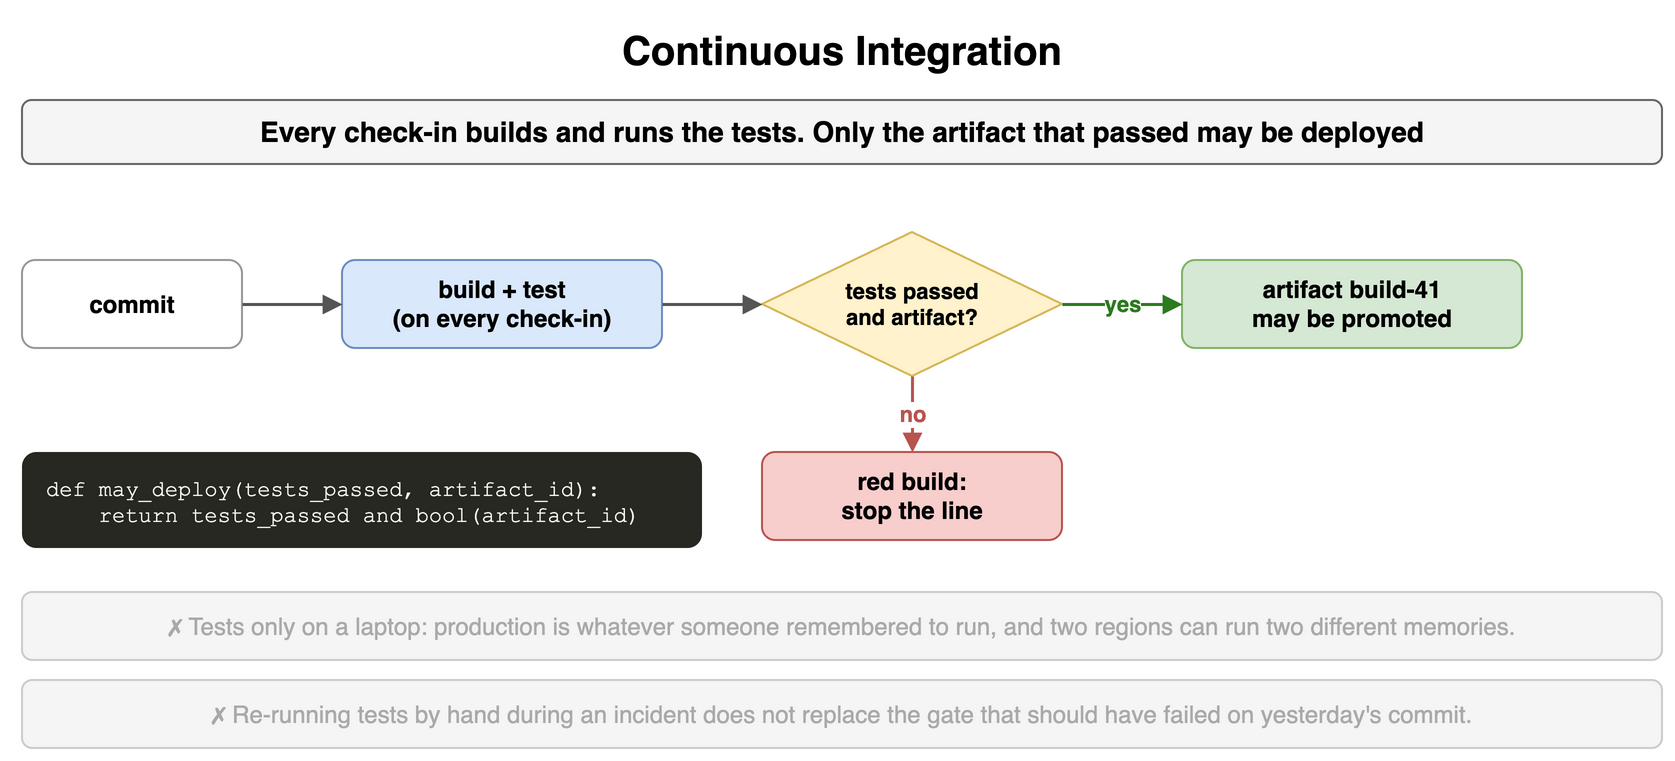

The diagram above was exported from draw.io. Its source (the exported page's mxGraphModel, read from the mxfile embedded in the PNG):
<mxGraphModel dx="900" dy="388" grid="1" gridSize="10" guides="1" tooltips="1" connect="1" arrows="1" fold="1" page="1" pageScale="1" pageWidth="900" pageHeight="388" math="0" shadow="0">
  <root>
    <mxCell id="0" />
    <mxCell id="1" parent="0" />
    <mxCell id="o71" value="Continuous Integration" style="text;html=1;align=center;verticalAlign=middle;whiteSpace=wrap;fontSize=20;fontStyle=1;" vertex="1" parent="1">
      <mxGeometry x="40" y="10" width="820" height="30" as="geometry" />
    </mxCell>
    <mxCell id="o72" value="Every check-in builds and runs the tests. Only the artifact that passed may be deployed" style="rounded=1;whiteSpace=wrap;html=1;fillColor=#f5f5f5;strokeColor=#666666;fontStyle=1;fontSize=14;" vertex="1" parent="1">
      <mxGeometry x="40" y="50" width="820" height="32" as="geometry" />
    </mxCell>
    <mxCell id="o73" value="commit" style="rounded=1;whiteSpace=wrap;html=1;fillColor=#ffffff;strokeColor=#999999;fontSize=12;align=center;fontStyle=1;" vertex="1" parent="1">
      <mxGeometry x="40" y="130" width="110" height="44" as="geometry" />
    </mxCell>
    <mxCell id="o74" value="build + test&lt;br&gt;(on every check-in)" style="rounded=1;whiteSpace=wrap;html=1;fillColor=#dae8fc;strokeColor=#6c8ebf;fontSize=12;align=center;fontStyle=1;" vertex="1" parent="1">
      <mxGeometry x="200" y="130" width="160" height="44" as="geometry" />
    </mxCell>
    <mxCell id="o75" value="tests passed&lt;br&gt;and artifact?" style="rhombus;whiteSpace=wrap;html=1;fillColor=#fff2cc;strokeColor=#d6b656;fontSize=11;fontStyle=1;" vertex="1" parent="1">
      <mxGeometry x="410" y="116" width="150" height="72" as="geometry" />
    </mxCell>
    <mxCell id="o76" value="artifact build-41&lt;br&gt;may be promoted" style="rounded=1;whiteSpace=wrap;html=1;fillColor=#d5e8d4;strokeColor=#82b366;fontSize=12;align=center;fontStyle=1;" vertex="1" parent="1">
      <mxGeometry x="620" y="130" width="170" height="44" as="geometry" />
    </mxCell>
    <mxCell id="o77" value="red build:&lt;br&gt;stop the line" style="rounded=1;whiteSpace=wrap;html=1;fillColor=#f8cecc;strokeColor=#b85450;fontSize=12;align=center;fontStyle=1;" vertex="1" parent="1">
      <mxGeometry x="410" y="226" width="150" height="44" as="geometry" />
    </mxCell>
    <mxCell id="o78" value="" style="endArrow=block;endSize=6;html=1;strokeWidth=1.5;strokeColor=#555555;fontSize=11;labelBackgroundColor=#ffffff;" edge="1" parent="1" source="o73" target="o74">
      <mxGeometry relative="1" as="geometry" />
    </mxCell>
    <mxCell id="o79" value="" style="endArrow=block;endSize=6;html=1;strokeWidth=1.5;strokeColor=#555555;fontSize=11;labelBackgroundColor=#ffffff;" edge="1" parent="1" source="o74" target="o75">
      <mxGeometry relative="1" as="geometry" />
    </mxCell>
    <mxCell id="o710" value="yes" style="endArrow=block;endSize=6;html=1;strokeWidth=1.5;strokeColor=#2d7a1f;fontSize=11;labelBackgroundColor=#ffffff;fontColor=#2d7a1f;fontStyle=1;" edge="1" parent="1" source="o75" target="o76">
      <mxGeometry relative="1" as="geometry" />
    </mxCell>
    <mxCell id="o711" value="no" style="endArrow=block;endSize=6;html=1;strokeWidth=1.5;strokeColor=#b85450;fontSize=11;labelBackgroundColor=#ffffff;fontColor=#b85450;fontStyle=1;" edge="1" parent="1" source="o75" target="o77">
      <mxGeometry relative="1" as="geometry" />
    </mxCell>
    <mxCell id="o712" value="def&amp;nbsp;may_deploy(tests_passed,&amp;nbsp;artifact_id):&lt;br&gt;&amp;nbsp;&amp;nbsp;&amp;nbsp;&amp;nbsp;return&amp;nbsp;tests_passed&amp;nbsp;and&amp;nbsp;bool(artifact_id)" style="rounded=1;whiteSpace=wrap;html=1;align=left;verticalAlign=top;spacingLeft=10;spacingTop=6;fontFamily=Courier New;fontSize=11;fillColor=#272822;fontColor=#f8f8f2;strokeColor=none;" vertex="1" parent="1">
      <mxGeometry x="40" y="226" width="340" height="48" as="geometry" />
    </mxCell>
    <mxCell id="o713" value="✗ Tests only on a laptop: production is whatever someone remembered to run, and two regions can run two different memories." style="rounded=1;whiteSpace=wrap;html=1;fillColor=#f5f5f5;strokeColor=#cccccc;fontSize=12;align=center;fontColor=#aaaaaa;" vertex="1" parent="1">
      <mxGeometry x="40" y="296" width="820" height="34" as="geometry" />
    </mxCell>
    <mxCell id="o714" value="✗ Re-running tests by hand during an incident does not replace the gate that should have failed on yesterday's commit." style="rounded=1;whiteSpace=wrap;html=1;fillColor=#f5f5f5;strokeColor=#cccccc;fontSize=12;align=center;fontColor=#aaaaaa;" vertex="1" parent="1">
      <mxGeometry x="40" y="340" width="820" height="34" as="geometry" />
    </mxCell>
  </root>
</mxGraphModel>